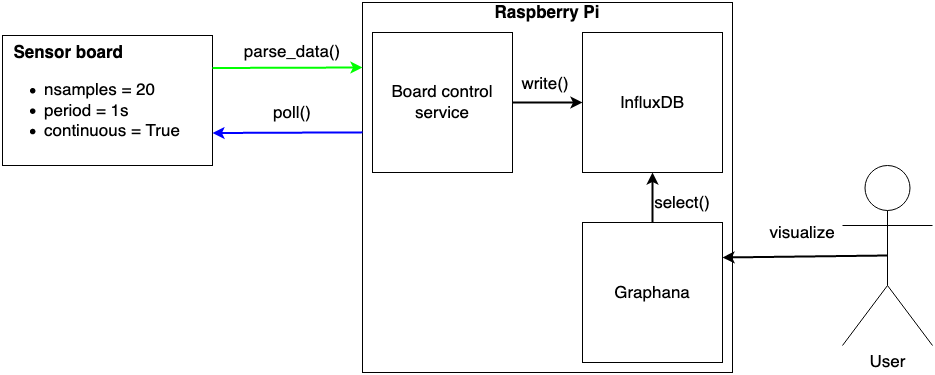

The diagram above was exported from draw.io. Its source (the exported page's mxGraphModel, read from the mxfile embedded in the PNG):
<mxGraphModel dx="946" dy="511" grid="1" gridSize="10" guides="1" tooltips="1" connect="1" arrows="1" fold="1" page="1" pageScale="1" pageWidth="827" pageHeight="1169" math="0" shadow="0">
  <root>
    <mxCell id="0" />
    <mxCell id="1" parent="0" />
    <mxCell id="2" value="&lt;div align=&quot;left&quot;&gt;&amp;nbsp; &lt;b&gt;Sensor board&lt;/b&gt;&lt;br&gt;&lt;ul&gt;&lt;li&gt;nsamples = 20&lt;br&gt;&lt;/li&gt;&lt;li&gt;period = 1s&lt;br&gt;&lt;/li&gt;&lt;li&gt;&lt;div&gt;continuous = True&lt;br&gt;&lt;/div&gt;&lt;/li&gt;&lt;/ul&gt;&lt;/div&gt;" style="whiteSpace=wrap;html=1;fontSize=17;align=left;" vertex="1" parent="1">
      <mxGeometry x="30" y="83" width="210" height="130" as="geometry" />
    </mxCell>
    <mxCell id="3" value="" style="whiteSpace=wrap;html=1;aspect=fixed;fontSize=17;" vertex="1" parent="1">
      <mxGeometry x="390" y="50" width="370" height="370" as="geometry" />
    </mxCell>
    <mxCell id="4" value="InfluxDB" style="whiteSpace=wrap;html=1;aspect=fixed;fontSize=17;" vertex="1" parent="1">
      <mxGeometry x="610" y="80" width="140" height="140" as="geometry" />
    </mxCell>
    <mxCell id="5" value="Graphana" style="whiteSpace=wrap;html=1;aspect=fixed;fontSize=17;" vertex="1" parent="1">
      <mxGeometry x="610" y="270" width="140" height="140" as="geometry" />
    </mxCell>
    <mxCell id="6" value="Board control &lt;br&gt;service" style="whiteSpace=wrap;html=1;aspect=fixed;fontSize=17;" vertex="1" parent="1">
      <mxGeometry x="400" y="80" width="140" height="140" as="geometry" />
    </mxCell>
    <mxCell id="7" value="" style="endArrow=classic;html=1;strokeWidth=2;fontSize=17;strokeColor=#00FF00;exitX=1;exitY=0.25;exitDx=0;exitDy=0;" edge="1" source="2" parent="1">
      <mxGeometry width="50" height="50" relative="1" as="geometry">
        <mxPoint x="390" y="100" as="sourcePoint" />
        <mxPoint x="390" y="115" as="targetPoint" />
      </mxGeometry>
    </mxCell>
    <mxCell id="8" value="parse_data()" style="text;html=1;strokeColor=none;fillColor=none;align=center;verticalAlign=middle;whiteSpace=wrap;rounded=0;fontSize=17;" vertex="1" parent="1">
      <mxGeometry x="300" y="89" width="40" height="20" as="geometry" />
    </mxCell>
    <mxCell id="9" value="" style="endArrow=classic;html=1;strokeWidth=2;fontSize=17;exitX=0;exitY=0.351;exitDx=0;exitDy=0;strokeColor=#0000FF;entryX=1;entryY=0.75;entryDx=0;entryDy=0;exitPerimeter=0;" edge="1" source="3" target="2" parent="1">
      <mxGeometry width="50" height="50" relative="1" as="geometry">
        <mxPoint x="210" y="310" as="sourcePoint" />
        <mxPoint x="260" y="260" as="targetPoint" />
      </mxGeometry>
    </mxCell>
    <mxCell id="10" value="poll()" style="text;html=1;strokeColor=none;fillColor=none;align=center;verticalAlign=middle;whiteSpace=wrap;rounded=0;fontSize=17;" vertex="1" parent="1">
      <mxGeometry x="300" y="150" width="40" height="20" as="geometry" />
    </mxCell>
    <mxCell id="11" value="" style="endArrow=classic;html=1;strokeWidth=2;fontSize=17;exitX=1;exitY=0.5;exitDx=0;exitDy=0;" edge="1" source="6" target="4" parent="1">
      <mxGeometry width="50" height="50" relative="1" as="geometry">
        <mxPoint x="240" y="125" as="sourcePoint" />
        <mxPoint x="410" y="125" as="targetPoint" />
      </mxGeometry>
    </mxCell>
    <mxCell id="12" value="" style="endArrow=classic;html=1;strokeWidth=2;fontSize=17;exitX=0.5;exitY=0;exitDx=0;exitDy=0;entryX=0.5;entryY=1;entryDx=0;entryDy=0;" edge="1" source="5" target="4" parent="1">
      <mxGeometry width="50" height="50" relative="1" as="geometry">
        <mxPoint x="550" y="160" as="sourcePoint" />
        <mxPoint x="620" y="160" as="targetPoint" />
      </mxGeometry>
    </mxCell>
    <mxCell id="13" value="write()" style="text;html=1;strokeColor=none;fillColor=none;align=center;verticalAlign=middle;whiteSpace=wrap;rounded=0;fontSize=17;" vertex="1" parent="1">
      <mxGeometry x="553" y="121" width="40" height="20" as="geometry" />
    </mxCell>
    <mxCell id="14" value="select()" style="text;html=1;strokeColor=none;fillColor=none;align=center;verticalAlign=middle;whiteSpace=wrap;rounded=0;fontSize=17;" vertex="1" parent="1">
      <mxGeometry x="690" y="240" width="40" height="20" as="geometry" />
    </mxCell>
    <mxCell id="15" value="" style="endArrow=classic;html=1;strokeWidth=2;fontSize=17;entryX=1;entryY=0.25;entryDx=0;entryDy=0;exitX=0.5;exitY=0.5;exitDx=0;exitDy=0;exitPerimeter=0;" edge="1" source="16" target="5" parent="1">
      <mxGeometry width="50" height="50" relative="1" as="geometry">
        <mxPoint x="400" y="189.87" as="sourcePoint" />
        <mxPoint x="250" y="190.5" as="targetPoint" />
      </mxGeometry>
    </mxCell>
    <mxCell id="16" value="User" style="shape=umlActor;verticalLabelPosition=bottom;verticalAlign=top;html=1;outlineConnect=0;fontSize=17;" vertex="1" parent="1">
      <mxGeometry x="870" y="213" width="90" height="180" as="geometry" />
    </mxCell>
    <mxCell id="17" value="visualize" style="text;html=1;strokeColor=none;fillColor=none;align=center;verticalAlign=middle;whiteSpace=wrap;rounded=0;fontSize=17;" vertex="1" parent="1">
      <mxGeometry x="810" y="270" width="40" height="20" as="geometry" />
    </mxCell>
    <mxCell id="18" value="Raspberry Pi" style="text;html=1;strokeColor=none;fillColor=none;align=center;verticalAlign=middle;whiteSpace=wrap;rounded=0;fontSize=17;fontStyle=1" vertex="1" parent="1">
      <mxGeometry x="500" y="50" width="150" height="20" as="geometry" />
    </mxCell>
  </root>
</mxGraphModel>